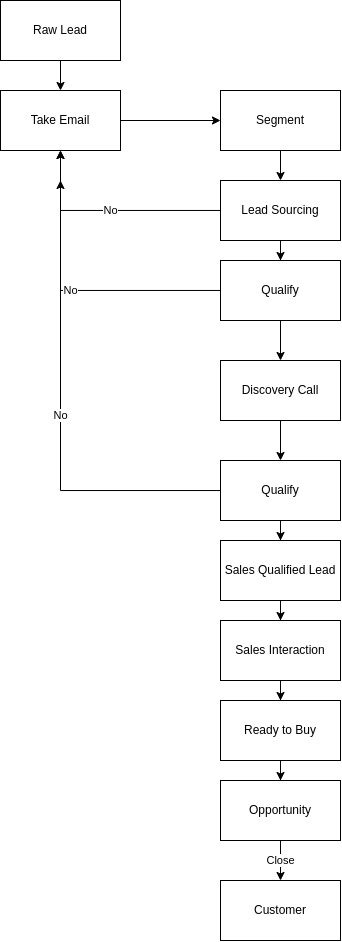

The diagram above was exported from draw.io. Its source (the exported page's mxGraphModel, read from the mxfile embedded in the PNG):
<mxGraphModel dx="862" dy="481" grid="1" gridSize="10" guides="1" tooltips="1" connect="1" arrows="1" fold="1" page="1" pageScale="1" pageWidth="827" pageHeight="1169" math="0" shadow="0">
  <root>
    <mxCell id="0" />
    <mxCell id="1" parent="0" />
    <mxCell id="SfrFA9JrKkL9JvXWaeFy-3" value="" style="edgeStyle=orthogonalEdgeStyle;rounded=0;orthogonalLoop=1;jettySize=auto;html=1;" edge="1" parent="1" source="SfrFA9JrKkL9JvXWaeFy-1" target="SfrFA9JrKkL9JvXWaeFy-2">
      <mxGeometry relative="1" as="geometry" />
    </mxCell>
    <mxCell id="SfrFA9JrKkL9JvXWaeFy-1" value="Raw Lead" style="whiteSpace=wrap;html=1;" vertex="1" parent="1">
      <mxGeometry x="230" y="40" width="120" height="60" as="geometry" />
    </mxCell>
    <mxCell id="SfrFA9JrKkL9JvXWaeFy-5" value="" style="edgeStyle=orthogonalEdgeStyle;rounded=0;orthogonalLoop=1;jettySize=auto;html=1;" edge="1" parent="1" source="SfrFA9JrKkL9JvXWaeFy-2" target="SfrFA9JrKkL9JvXWaeFy-4">
      <mxGeometry relative="1" as="geometry" />
    </mxCell>
    <mxCell id="SfrFA9JrKkL9JvXWaeFy-2" value="Take Email" style="whiteSpace=wrap;html=1;" vertex="1" parent="1">
      <mxGeometry x="230" y="130" width="120" height="60" as="geometry" />
    </mxCell>
    <mxCell id="SfrFA9JrKkL9JvXWaeFy-7" value="" style="edgeStyle=orthogonalEdgeStyle;rounded=0;orthogonalLoop=1;jettySize=auto;html=1;" edge="1" parent="1" source="SfrFA9JrKkL9JvXWaeFy-4" target="SfrFA9JrKkL9JvXWaeFy-6">
      <mxGeometry relative="1" as="geometry" />
    </mxCell>
    <mxCell id="SfrFA9JrKkL9JvXWaeFy-4" value="Segment" style="whiteSpace=wrap;html=1;" vertex="1" parent="1">
      <mxGeometry x="450" y="130" width="120" height="60" as="geometry" />
    </mxCell>
    <mxCell id="SfrFA9JrKkL9JvXWaeFy-8" value="No" style="edgeStyle=orthogonalEdgeStyle;rounded=0;orthogonalLoop=1;jettySize=auto;html=1;entryX=0.5;entryY=1;entryDx=0;entryDy=0;" edge="1" parent="1" source="SfrFA9JrKkL9JvXWaeFy-6" target="SfrFA9JrKkL9JvXWaeFy-2">
      <mxGeometry relative="1" as="geometry" />
    </mxCell>
    <mxCell id="SfrFA9JrKkL9JvXWaeFy-10" value="" style="edgeStyle=orthogonalEdgeStyle;rounded=0;orthogonalLoop=1;jettySize=auto;html=1;" edge="1" parent="1" source="SfrFA9JrKkL9JvXWaeFy-6" target="SfrFA9JrKkL9JvXWaeFy-9">
      <mxGeometry relative="1" as="geometry" />
    </mxCell>
    <mxCell id="SfrFA9JrKkL9JvXWaeFy-6" value="Lead Sourcing" style="whiteSpace=wrap;html=1;" vertex="1" parent="1">
      <mxGeometry x="450" y="220" width="120" height="60" as="geometry" />
    </mxCell>
    <mxCell id="SfrFA9JrKkL9JvXWaeFy-12" value="No" style="edgeStyle=orthogonalEdgeStyle;rounded=0;orthogonalLoop=1;jettySize=auto;html=1;entryX=0.5;entryY=1;entryDx=0;entryDy=0;" edge="1" parent="1" source="SfrFA9JrKkL9JvXWaeFy-9" target="SfrFA9JrKkL9JvXWaeFy-2">
      <mxGeometry relative="1" as="geometry">
        <mxPoint x="290" y="220" as="targetPoint" />
      </mxGeometry>
    </mxCell>
    <mxCell id="SfrFA9JrKkL9JvXWaeFy-14" value="" style="edgeStyle=orthogonalEdgeStyle;rounded=0;orthogonalLoop=1;jettySize=auto;html=1;" edge="1" parent="1" source="SfrFA9JrKkL9JvXWaeFy-9" target="SfrFA9JrKkL9JvXWaeFy-13">
      <mxGeometry relative="1" as="geometry" />
    </mxCell>
    <mxCell id="SfrFA9JrKkL9JvXWaeFy-9" value="Qualify" style="whiteSpace=wrap;html=1;" vertex="1" parent="1">
      <mxGeometry x="450" y="300" width="120" height="60" as="geometry" />
    </mxCell>
    <mxCell id="SfrFA9JrKkL9JvXWaeFy-16" value="" style="edgeStyle=orthogonalEdgeStyle;rounded=0;orthogonalLoop=1;jettySize=auto;html=1;" edge="1" parent="1" source="SfrFA9JrKkL9JvXWaeFy-13" target="SfrFA9JrKkL9JvXWaeFy-15">
      <mxGeometry relative="1" as="geometry" />
    </mxCell>
    <mxCell id="SfrFA9JrKkL9JvXWaeFy-13" value="Discovery Call" style="whiteSpace=wrap;html=1;" vertex="1" parent="1">
      <mxGeometry x="450" y="400" width="120" height="60" as="geometry" />
    </mxCell>
    <mxCell id="SfrFA9JrKkL9JvXWaeFy-18" value="No" style="edgeStyle=orthogonalEdgeStyle;rounded=0;orthogonalLoop=1;jettySize=auto;html=1;" edge="1" parent="1" source="SfrFA9JrKkL9JvXWaeFy-15">
      <mxGeometry relative="1" as="geometry">
        <mxPoint x="290" y="220" as="targetPoint" />
      </mxGeometry>
    </mxCell>
    <mxCell id="SfrFA9JrKkL9JvXWaeFy-20" value="" style="edgeStyle=orthogonalEdgeStyle;rounded=0;orthogonalLoop=1;jettySize=auto;html=1;" edge="1" parent="1" source="SfrFA9JrKkL9JvXWaeFy-15" target="SfrFA9JrKkL9JvXWaeFy-19">
      <mxGeometry relative="1" as="geometry" />
    </mxCell>
    <mxCell id="SfrFA9JrKkL9JvXWaeFy-15" value="Qualify" style="whiteSpace=wrap;html=1;" vertex="1" parent="1">
      <mxGeometry x="450" y="500" width="120" height="60" as="geometry" />
    </mxCell>
    <mxCell id="SfrFA9JrKkL9JvXWaeFy-22" value="" style="edgeStyle=orthogonalEdgeStyle;rounded=0;orthogonalLoop=1;jettySize=auto;html=1;" edge="1" parent="1" source="SfrFA9JrKkL9JvXWaeFy-19" target="SfrFA9JrKkL9JvXWaeFy-21">
      <mxGeometry relative="1" as="geometry" />
    </mxCell>
    <mxCell id="SfrFA9JrKkL9JvXWaeFy-19" value="Sales Qualified Lead" style="whiteSpace=wrap;html=1;" vertex="1" parent="1">
      <mxGeometry x="450" y="580" width="120" height="60" as="geometry" />
    </mxCell>
    <mxCell id="SfrFA9JrKkL9JvXWaeFy-24" value="" style="edgeStyle=orthogonalEdgeStyle;rounded=0;orthogonalLoop=1;jettySize=auto;html=1;" edge="1" parent="1" source="SfrFA9JrKkL9JvXWaeFy-21" target="SfrFA9JrKkL9JvXWaeFy-23">
      <mxGeometry relative="1" as="geometry" />
    </mxCell>
    <mxCell id="SfrFA9JrKkL9JvXWaeFy-21" value="Sales Interaction" style="whiteSpace=wrap;html=1;" vertex="1" parent="1">
      <mxGeometry x="450" y="660" width="120" height="60" as="geometry" />
    </mxCell>
    <mxCell id="SfrFA9JrKkL9JvXWaeFy-26" value="" style="edgeStyle=orthogonalEdgeStyle;rounded=0;orthogonalLoop=1;jettySize=auto;html=1;" edge="1" parent="1" source="SfrFA9JrKkL9JvXWaeFy-23" target="SfrFA9JrKkL9JvXWaeFy-25">
      <mxGeometry relative="1" as="geometry" />
    </mxCell>
    <mxCell id="SfrFA9JrKkL9JvXWaeFy-23" value="Ready to Buy" style="whiteSpace=wrap;html=1;" vertex="1" parent="1">
      <mxGeometry x="450" y="740" width="120" height="60" as="geometry" />
    </mxCell>
    <mxCell id="SfrFA9JrKkL9JvXWaeFy-28" value="Close" style="edgeStyle=orthogonalEdgeStyle;rounded=0;orthogonalLoop=1;jettySize=auto;html=1;" edge="1" parent="1" source="SfrFA9JrKkL9JvXWaeFy-25" target="SfrFA9JrKkL9JvXWaeFy-27">
      <mxGeometry relative="1" as="geometry" />
    </mxCell>
    <mxCell id="SfrFA9JrKkL9JvXWaeFy-25" value="Opportunity" style="whiteSpace=wrap;html=1;" vertex="1" parent="1">
      <mxGeometry x="450" y="820" width="120" height="60" as="geometry" />
    </mxCell>
    <mxCell id="SfrFA9JrKkL9JvXWaeFy-27" value="Customer" style="whiteSpace=wrap;html=1;" vertex="1" parent="1">
      <mxGeometry x="450" y="920" width="120" height="60" as="geometry" />
    </mxCell>
  </root>
</mxGraphModel>